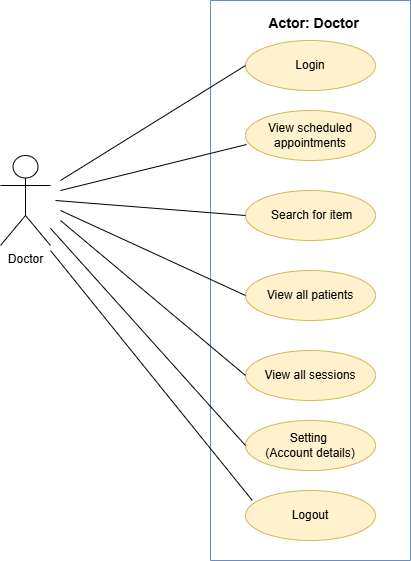

The diagram above was exported from draw.io. Its source (the exported page's mxGraphModel, read from the mxfile embedded in the PNG):
<mxGraphModel dx="1035" dy="622" grid="1" gridSize="10" guides="1" tooltips="1" connect="1" arrows="1" fold="1" page="1" pageScale="1" pageWidth="827" pageHeight="1169" background="none" math="0" shadow="0">
  <root>
    <mxCell id="0" />
    <mxCell id="1" parent="0" />
    <mxCell id="BaVbo6ZtLWowNEDyMBwN-21" value="" style="swimlane;startSize=0;fillColor=#dae8fc;strokeColor=#6c8ebf;" vertex="1" parent="1">
      <mxGeometry x="270" y="70" width="200" height="560" as="geometry" />
    </mxCell>
    <mxCell id="BaVbo6ZtLWowNEDyMBwN-12" value="View scheduled appointments" style="ellipse;whiteSpace=wrap;html=1;fillColor=#fff2cc;strokeColor=#d6b656;" vertex="1" parent="BaVbo6ZtLWowNEDyMBwN-21">
      <mxGeometry x="35" y="110" width="130" height="50" as="geometry" />
    </mxCell>
    <mxCell id="BaVbo6ZtLWowNEDyMBwN-33" value="Setting&amp;nbsp;&lt;div&gt;(Account details)&lt;/div&gt;" style="ellipse;whiteSpace=wrap;html=1;fillColor=#fff2cc;strokeColor=#d6b656;" vertex="1" parent="BaVbo6ZtLWowNEDyMBwN-21">
      <mxGeometry x="35" y="420" width="130" height="50" as="geometry" />
    </mxCell>
    <mxCell id="BaVbo6ZtLWowNEDyMBwN-11" value="View all sessions" style="ellipse;whiteSpace=wrap;html=1;fillColor=#fff2cc;strokeColor=#d6b656;" vertex="1" parent="BaVbo6ZtLWowNEDyMBwN-21">
      <mxGeometry x="35" y="350" width="130" height="50" as="geometry" />
    </mxCell>
    <mxCell id="BaVbo6ZtLWowNEDyMBwN-14" value="View all patients" style="ellipse;whiteSpace=wrap;html=1;fillColor=#fff2cc;strokeColor=#d6b656;" vertex="1" parent="BaVbo6ZtLWowNEDyMBwN-21">
      <mxGeometry x="35" y="270" width="130" height="50" as="geometry" />
    </mxCell>
    <mxCell id="BaVbo6ZtLWowNEDyMBwN-13" value="&amp;nbsp;Search for item" style="ellipse;whiteSpace=wrap;html=1;fillColor=#fff2cc;strokeColor=#d6b656;" vertex="1" parent="BaVbo6ZtLWowNEDyMBwN-21">
      <mxGeometry x="35" y="190" width="130" height="50" as="geometry" />
    </mxCell>
    <mxCell id="BaVbo6ZtLWowNEDyMBwN-10" value="Login" style="ellipse;whiteSpace=wrap;html=1;fillColor=#fff2cc;strokeColor=#d6b656;" vertex="1" parent="BaVbo6ZtLWowNEDyMBwN-21">
      <mxGeometry x="35" y="40" width="130" height="50" as="geometry" />
    </mxCell>
    <mxCell id="BaVbo6ZtLWowNEDyMBwN-47" value="Logout" style="ellipse;whiteSpace=wrap;html=1;fillColor=#fff2cc;strokeColor=#d6b656;" vertex="1" parent="BaVbo6ZtLWowNEDyMBwN-21">
      <mxGeometry x="35" y="490" width="130" height="50" as="geometry" />
    </mxCell>
    <mxCell id="BaVbo6ZtLWowNEDyMBwN-48" value="" style="endArrow=none;html=1;rounded=0;entryX=0.052;entryY=0.198;entryDx=0;entryDy=0;entryPerimeter=0;" edge="1" parent="BaVbo6ZtLWowNEDyMBwN-21" target="BaVbo6ZtLWowNEDyMBwN-47">
      <mxGeometry width="50" height="50" relative="1" as="geometry">
        <mxPoint x="-160" y="250" as="sourcePoint" />
        <mxPoint x="35" y="490" as="targetPoint" />
      </mxGeometry>
    </mxCell>
    <mxCell id="BaVbo6ZtLWowNEDyMBwN-23" value="Doctor" style="shape=umlActor;verticalLabelPosition=bottom;verticalAlign=top;html=1;" vertex="1" parent="1">
      <mxGeometry x="60" y="225" width="50" height="90" as="geometry" />
    </mxCell>
    <mxCell id="BaVbo6ZtLWowNEDyMBwN-27" value="" style="endArrow=none;html=1;rounded=0;entryX=0;entryY=0.5;entryDx=0;entryDy=0;" edge="1" parent="1" target="BaVbo6ZtLWowNEDyMBwN-11">
      <mxGeometry width="50" height="50" relative="1" as="geometry">
        <mxPoint x="120" y="290" as="sourcePoint" />
        <mxPoint x="301" y="395" as="targetPoint" />
      </mxGeometry>
    </mxCell>
    <mxCell id="BaVbo6ZtLWowNEDyMBwN-29" value="" style="endArrow=none;html=1;rounded=0;entryX=0;entryY=0.5;entryDx=0;entryDy=0;" edge="1" parent="1" target="BaVbo6ZtLWowNEDyMBwN-13">
      <mxGeometry width="50" height="50" relative="1" as="geometry">
        <mxPoint x="115" y="270" as="sourcePoint" />
        <mxPoint x="305" y="255" as="targetPoint" />
      </mxGeometry>
    </mxCell>
    <mxCell id="BaVbo6ZtLWowNEDyMBwN-26" value="" style="endArrow=none;html=1;rounded=0;entryX=0;entryY=0.5;entryDx=0;entryDy=0;" edge="1" parent="1" target="BaVbo6ZtLWowNEDyMBwN-14">
      <mxGeometry width="50" height="50" relative="1" as="geometry">
        <mxPoint x="120" y="280" as="sourcePoint" />
        <mxPoint x="305" y="325" as="targetPoint" />
      </mxGeometry>
    </mxCell>
    <mxCell id="BaVbo6ZtLWowNEDyMBwN-24" value="" style="endArrow=none;html=1;rounded=0;entryX=0.008;entryY=0.68;entryDx=0;entryDy=0;entryPerimeter=0;" edge="1" parent="1" target="BaVbo6ZtLWowNEDyMBwN-12">
      <mxGeometry width="50" height="50" relative="1" as="geometry">
        <mxPoint x="120" y="260" as="sourcePoint" />
        <mxPoint x="300" y="180" as="targetPoint" />
        <Array as="points" />
      </mxGeometry>
    </mxCell>
    <mxCell id="BaVbo6ZtLWowNEDyMBwN-37" value="" style="endArrow=none;html=1;rounded=0;entryX=0;entryY=0.5;entryDx=0;entryDy=0;" edge="1" parent="1" target="BaVbo6ZtLWowNEDyMBwN-10">
      <mxGeometry width="50" height="50" relative="1" as="geometry">
        <mxPoint x="120" y="250" as="sourcePoint" />
        <mxPoint x="310" y="120" as="targetPoint" />
      </mxGeometry>
    </mxCell>
    <mxCell id="BaVbo6ZtLWowNEDyMBwN-39" value="" style="endArrow=none;html=1;rounded=0;entryX=0;entryY=0.5;entryDx=0;entryDy=0;" edge="1" parent="1" source="BaVbo6ZtLWowNEDyMBwN-23" target="BaVbo6ZtLWowNEDyMBwN-33">
      <mxGeometry width="50" height="50" relative="1" as="geometry">
        <mxPoint x="245" y="480" as="sourcePoint" />
        <mxPoint x="305" y="520" as="targetPoint" />
      </mxGeometry>
    </mxCell>
    <mxCell id="BaVbo6ZtLWowNEDyMBwN-46" value="&lt;span&gt;&lt;b&gt;&lt;font style=&quot;font-size: 14px;&quot;&gt;&amp;nbsp; &amp;nbsp; &amp;nbsp; &amp;nbsp; &amp;nbsp; &amp;nbsp; Actor: Doctor&lt;/font&gt;&lt;/b&gt;&lt;/span&gt;" style="text;html=1;align=center;verticalAlign=middle;resizable=0;points=[];autosize=1;strokeColor=none;fillColor=none;" vertex="1" parent="1">
      <mxGeometry x="270" y="78" width="160" height="30" as="geometry" />
    </mxCell>
  </root>
</mxGraphModel>